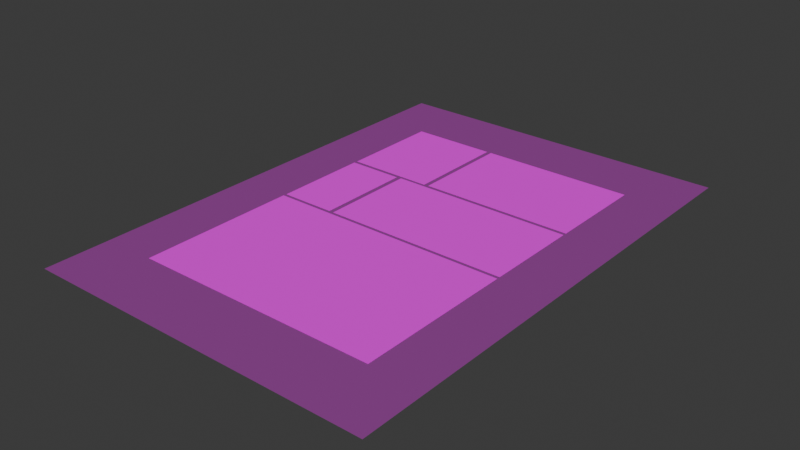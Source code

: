 # Source: Panel012-segmented_with_addon.blend  (saved by Blender 4.3.34; exported with 4.5.12 LTS)
import bpy
from mathutils import Matrix  # noqa: F401  (used for matrix-valued properties, if any)

bpy.ops.wm.read_factory_settings(use_empty=True)
scene = bpy.context.scene
scene.name = 'Scene'

# ---- collections
col_panel_crops = bpy.data.collections.new('Panel Crops'); scene.collection.children.link(col_panel_crops)

# ---- images (referenced by path relative to the original .blend; pixels are not part of the script)
import os
ASSET_DIR = os.environ.get("B2B_ASSET_DIR", "")  # directory of the original .blend (textures are referenced by path, not embedded)
HERE = os.path.dirname(os.path.abspath(__file__))  # packed textures are extracted next to this script under _unpacked/

def load_image(name, relpath, width, height, colorspace="sRGB"):
    """Load a texture the original file referenced (path relative to the .blend, or extracted next to this script)."""
    p = next((c for c in (os.path.join(HERE, relpath), os.path.join(ASSET_DIR, relpath)) if relpath and os.path.exists(c)), "")
    if p:
        img = bpy.data.images.load(p, check_existing=True)
        img.name = name
    else:  # same state as the original file: an image datablock whose file is absent (Cycles renders it pink)
        img = bpy.data.images.new(name, width, height)
        img.source = "FILE"
        img.filepath = "//" + (relpath or name)
    img.colorspace_settings.name = colorspace
    return img
img_image_0012_png = load_image('image-0012.png', 'image-0012.png', 1024, 1024, 'sRGB')

# ---- materials (node trees are filled in below, after node groups)
mat_page_reference_mat_002 = bpy.data.materials.new('Page_Reference_Mat.002')
mat_page_reference_mat_002.surface_render_method = 'BLENDED'
mat_page_reference_mat_002.blend_method = 'BLEND'
mat_panel_01_mat_003 = bpy.data.materials.new('Panel_01_Mat.003')
mat_panel_02_mat_001 = bpy.data.materials.new('Panel_02_Mat.001')
mat_panel_03_mat_001 = bpy.data.materials.new('Panel_03_Mat.001')
mat_panel_04_mat_001 = bpy.data.materials.new('Panel_04_Mat.001')
mat_panel_05_mat_001 = bpy.data.materials.new('Panel_05_Mat.001')

# ---- material node trees
mat_page_reference_mat_002.use_nodes = True; mat_page_reference_mat_002.node_tree.nodes.clear()
_N = mat_page_reference_mat_002.node_tree.nodes; _L = mat_page_reference_mat_002.node_tree.links
n0 = _N.new('ShaderNodeTexImage'); n0.name = 'Page Image'; n0.location = (-200, 0)
n0.image = img_image_0012_png
n1 = _N.new('ShaderNodeBsdfPrincipled'); n1.name = 'Principled BSDF'; n1.location = (150, 0)
n1.inputs[2].default_value = 1.0
n1.inputs[4].default_value = 0.25
n1.inputs[13].default_value = 0.0
n2 = _N.new('ShaderNodeOutputMaterial'); n2.name = 'Material Output'; n2.location = (450, 0)
_L.new(n0.outputs[0], n1.inputs[0])
_L.new(n1.outputs[0], n2.inputs[0])
n2.is_active_output = True
mat_panel_01_mat_003.use_nodes = True; mat_panel_01_mat_003.node_tree.nodes.clear()
_N = mat_panel_01_mat_003.node_tree.nodes; _L = mat_panel_01_mat_003.node_tree.links
n0 = _N.new('ShaderNodeTexCoord'); n0.name = 'Texture Coordinate'; n0.location = (-700, 0)
n1 = _N.new('ShaderNodeMapping'); n1.name = 'Panel Mapping'; n1.location = (-450, 0)
n1.label = 'Crop Region'
n1.inputs[1].default_value = (0.1514, 0.6605, 0.0)
n1.inputs[3].default_value = (0.2448, 0.2069, 1.0)
n2 = _N.new('ShaderNodeTexImage'); n2.name = 'Page Image'; n2.location = (-150, 0)
n2.label = 'Page Image'
n2.image = img_image_0012_png
n3 = _N.new('ShaderNodeBsdfPrincipled'); n3.name = 'Principled BSDF'; n3.location = (200, 0)
n3.inputs[2].default_value = 1.0
n3.inputs[13].default_value = 0.0
n4 = _N.new('ShaderNodeOutputMaterial'); n4.name = 'Material Output'; n4.location = (500, 0)
_L.new(n0.outputs[2], n1.inputs[0])
_L.new(n1.outputs[0], n2.inputs[0])
_L.new(n2.outputs[0], n3.inputs[0])
_L.new(n3.outputs[0], n4.inputs[0])
n4.is_active_output = True
mat_panel_02_mat_001.use_nodes = True; mat_panel_02_mat_001.node_tree.nodes.clear()
_N = mat_panel_02_mat_001.node_tree.nodes; _L = mat_panel_02_mat_001.node_tree.links
n0 = _N.new('ShaderNodeTexCoord'); n0.name = 'Texture Coordinate'; n0.location = (-700, 0)
n1 = _N.new('ShaderNodeMapping'); n1.name = 'Panel Mapping'; n1.location = (-450, 0)
n1.label = 'Crop Region'
n1.inputs[1].default_value = (0.4095, 0.6613, 0.0)
n1.inputs[3].default_value = (0.4391, 0.2061, 1.0)
n2 = _N.new('ShaderNodeTexImage'); n2.name = 'Page Image'; n2.location = (-150, 0)
n2.label = 'Page Image'
n2.image = img_image_0012_png
n3 = _N.new('ShaderNodeBsdfPrincipled'); n3.name = 'Principled BSDF'; n3.location = (200, 0)
n3.inputs[2].default_value = 1.0
n3.inputs[13].default_value = 0.0
n4 = _N.new('ShaderNodeOutputMaterial'); n4.name = 'Material Output'; n4.location = (500, 0)
_L.new(n0.outputs[2], n1.inputs[0])
_L.new(n1.outputs[0], n2.inputs[0])
_L.new(n2.outputs[0], n3.inputs[0])
_L.new(n3.outputs[0], n4.inputs[0])
n4.is_active_output = True
mat_panel_03_mat_001.use_nodes = True; mat_panel_03_mat_001.node_tree.nodes.clear()
_N = mat_panel_03_mat_001.node_tree.nodes; _L = mat_panel_03_mat_001.node_tree.links
n0 = _N.new('ShaderNodeTexCoord'); n0.name = 'Texture Coordinate'; n0.location = (-700, 0)
n1 = _N.new('ShaderNodeMapping'); n1.name = 'Panel Mapping'; n1.location = (-450, 0)
n1.label = 'Crop Region'
n1.inputs[1].default_value = (0.1514, 0.4599, 0.0)
n1.inputs[3].default_value = (0.1573, 0.1926, 1.0)
n2 = _N.new('ShaderNodeTexImage'); n2.name = 'Page Image'; n2.location = (-150, 0)
n2.label = 'Page Image'
n2.image = img_image_0012_png
n3 = _N.new('ShaderNodeBsdfPrincipled'); n3.name = 'Principled BSDF'; n3.location = (200, 0)
n3.inputs[2].default_value = 1.0
n3.inputs[13].default_value = 0.0
n4 = _N.new('ShaderNodeOutputMaterial'); n4.name = 'Material Output'; n4.location = (500, 0)
_L.new(n0.outputs[2], n1.inputs[0])
_L.new(n1.outputs[0], n2.inputs[0])
_L.new(n2.outputs[0], n3.inputs[0])
_L.new(n3.outputs[0], n4.inputs[0])
n4.is_active_output = True
mat_panel_04_mat_001.use_nodes = True; mat_panel_04_mat_001.node_tree.nodes.clear()
_N = mat_panel_04_mat_001.node_tree.nodes; _L = mat_panel_04_mat_001.node_tree.links
n0 = _N.new('ShaderNodeTexCoord'); n0.name = 'Texture Coordinate'; n0.location = (-700, 0)
n1 = _N.new('ShaderNodeMapping'); n1.name = 'Panel Mapping'; n1.location = (-450, 0)
n1.label = 'Crop Region'
n1.inputs[1].default_value = (0.3222, 0.4595, 0.0)
n1.inputs[3].default_value = (0.5264, 0.194, 1.0)
n2 = _N.new('ShaderNodeTexImage'); n2.name = 'Page Image'; n2.location = (-150, 0)
n2.label = 'Page Image'
n2.image = img_image_0012_png
n3 = _N.new('ShaderNodeBsdfPrincipled'); n3.name = 'Principled BSDF'; n3.location = (200, 0)
n3.inputs[2].default_value = 1.0
n3.inputs[13].default_value = 0.0
n4 = _N.new('ShaderNodeOutputMaterial'); n4.name = 'Material Output'; n4.location = (500, 0)
_L.new(n0.outputs[2], n1.inputs[0])
_L.new(n1.outputs[0], n2.inputs[0])
_L.new(n2.outputs[0], n3.inputs[0])
_L.new(n3.outputs[0], n4.inputs[0])
n4.is_active_output = True
mat_panel_05_mat_001.use_nodes = True; mat_panel_05_mat_001.node_tree.nodes.clear()
_N = mat_panel_05_mat_001.node_tree.nodes; _L = mat_panel_05_mat_001.node_tree.links
n0 = _N.new('ShaderNodeTexCoord'); n0.name = 'Texture Coordinate'; n0.location = (-700, 0)
n1 = _N.new('ShaderNodeMapping'); n1.name = 'Panel Mapping'; n1.location = (-450, 0)
n1.label = 'Crop Region'
n1.inputs[1].default_value = (0.1511, 0.133, 0.0)
n1.inputs[3].default_value = (0.6975, 0.32, 1.0)
n2 = _N.new('ShaderNodeTexImage'); n2.name = 'Page Image'; n2.location = (-150, 0)
n2.label = 'Page Image'
n2.image = img_image_0012_png
n3 = _N.new('ShaderNodeBsdfPrincipled'); n3.name = 'Principled BSDF'; n3.location = (200, 0)
n3.inputs[2].default_value = 1.0
n3.inputs[13].default_value = 0.0
n4 = _N.new('ShaderNodeOutputMaterial'); n4.name = 'Material Output'; n4.location = (500, 0)
_L.new(n0.outputs[2], n1.inputs[0])
_L.new(n1.outputs[0], n2.inputs[0])
_L.new(n2.outputs[0], n3.inputs[0])
_L.new(n3.outputs[0], n4.inputs[0])
n4.is_active_output = True

# ---- world
world_world = bpy.data.worlds.new('World'); scene.world = world_world
world_world.use_nodes = True; world_world.node_tree.nodes.clear()
_N = world_world.node_tree.nodes; _L = world_world.node_tree.links
n0 = _N.new('ShaderNodeOutputWorld'); n0.name = 'World Output'; n0.location = (300, 300)
n1 = _N.new('ShaderNodeBackground'); n1.name = 'Background'; n1.location = (10, 300)
n1.inputs[0].default_value = (0.05088, 0.05088, 0.05088, 1.0)
_L.new(n1.outputs[0], n0.inputs[0])
n0.is_active_output = True
world_world.color = (0.05088, 0.05088, 0.05088)
world_world.sun_shadow_jitter_overblur = 0.0

# ---- meshes
me_plane_010 = bpy.data.meshes.new('Plane.010')
me_plane_010.from_pydata([(-1.0, -1.0, 0.0), (1.0, -1.0, 0.0), (-1.0, 1.0, 0.0), (1.0, 1.0, 0.0)], [], [(0, 1, 3, 2)])
_uv = me_plane_010.uv_layers.new(name='UVMap')
_uv.uv.foreach_set('vector', [0.0, 0.0, 1.0, 0.0, 1.0, 1.0, 0.0, 1.0])
me_plane_010.materials.append(mat_page_reference_mat_002)
me_plane_010.update()
me_plane_011 = bpy.data.meshes.new('Plane.011')
me_plane_011.from_pydata([(-1.0, -1.0, 0.0), (1.0, -1.0, 0.0), (-1.0, 1.0, 0.0), (1.0, 1.0, 0.0)], [], [(0, 1, 3, 2)])
_uv = me_plane_011.uv_layers.new(name='UVMap')
_uv.uv.foreach_set('vector', [0.0, 0.0, 1.0, 0.0, 1.0, 1.0, 0.0, 1.0])
me_plane_011.materials.append(mat_panel_01_mat_003)
me_plane_011.update()
me_plane_012 = bpy.data.meshes.new('Plane.012')
me_plane_012.from_pydata([(-1.0, -1.0, 0.0), (1.0, -1.0, 0.0), (-1.0, 1.0, 0.0), (1.0, 1.0, 0.0)], [], [(0, 1, 3, 2)])
_uv = me_plane_012.uv_layers.new(name='UVMap')
_uv.uv.foreach_set('vector', [0.0, 0.0, 1.0, 0.0, 1.0, 1.0, 0.0, 1.0])
me_plane_012.materials.append(mat_panel_02_mat_001)
me_plane_012.update()
me_plane_013 = bpy.data.meshes.new('Plane.013')
me_plane_013.from_pydata([(-1.0, -1.0, 0.0), (1.0, -1.0, 0.0), (-1.0, 1.0, 0.0), (1.0, 1.0, 0.0)], [], [(0, 1, 3, 2)])
_uv = me_plane_013.uv_layers.new(name='UVMap')
_uv.uv.foreach_set('vector', [0.0, 0.0, 1.0, 0.0, 1.0, 1.0, 0.0, 1.0])
me_plane_013.materials.append(mat_panel_03_mat_001)
me_plane_013.update()
me_plane_014 = bpy.data.meshes.new('Plane.014')
me_plane_014.from_pydata([(-1.0, -1.0, 0.0), (1.0, -1.0, 0.0), (-1.0, 1.0, 0.0), (1.0, 1.0, 0.0)], [], [(0, 1, 3, 2)])
_uv = me_plane_014.uv_layers.new(name='UVMap')
_uv.uv.foreach_set('vector', [0.0, 0.0, 1.0, 0.0, 1.0, 1.0, 0.0, 1.0])
me_plane_014.materials.append(mat_panel_04_mat_001)
me_plane_014.update()
me_plane_015 = bpy.data.meshes.new('Plane.015')
me_plane_015.from_pydata([(-1.0, -1.0, 0.0), (1.0, -1.0, 0.0), (-1.0, 1.0, 0.0), (1.0, 1.0, 0.0)], [], [(0, 1, 3, 2)])
_uv = me_plane_015.uv_layers.new(name='UVMap')
_uv.uv.foreach_set('vector', [0.0, 0.0, 1.0, 0.0, 1.0, 1.0, 0.0, 1.0])
me_plane_015.materials.append(mat_panel_05_mat_001)
me_plane_015.update()

# ---- objects
ob_page_reference = bpy.data.objects.new('Page_Reference', me_plane_010)
ob_panel_01 = bpy.data.objects.new('Panel_01', me_plane_011)
ob_panel_02 = bpy.data.objects.new('Panel_02', me_plane_012)
ob_panel_03 = bpy.data.objects.new('Panel_03', me_plane_013)
ob_panel_04 = bpy.data.objects.new('Panel_04', me_plane_014)
ob_panel_05 = bpy.data.objects.new('Panel_05', me_plane_015)

# ---- transforms, parenting, visibility, modifiers, constraints
ob_page_reference.location = (0.0, 0.0, -0.002)
ob_page_reference.scale = (1.771, 2.508, 1.0)
ob_panel_01.location = (-0.801, 1.324, 0.001)
ob_panel_01.scale = (0.4335, 0.519, 1.0)
ob_panel_02.location = (0.457, 1.326, 0.002)
ob_panel_02.scale = (0.7775, 0.517, 1.0)
ob_panel_03.location = (-0.956, 0.282, 0.003)
ob_panel_03.scale = (0.2785, 0.483, 1.0)
ob_panel_04.location = (0.3025, 0.2835, 0.004)
ob_panel_04.scale = (0.932, 0.4865, 1.0)
ob_panel_05.location = (-0.000501, -1.039, 0.005)
ob_panel_05.scale = (1.235, 0.8025, 1.0)

# ---- collection membership
col_panel_crops.objects.link(ob_page_reference)
col_panel_crops.objects.link(ob_panel_01)
col_panel_crops.objects.link(ob_panel_02)
col_panel_crops.objects.link(ob_panel_03)
col_panel_crops.objects.link(ob_panel_04)
col_panel_crops.objects.link(ob_panel_05)

# ---- scene / render settings (as saved in the file)
scene.frame_start = 1; scene.frame_end = 250; scene.frame_set(1)
scene.render.engine = 'BLENDER_EEVEE_NEXT'
bpy.context.view_layer.update()

# ---- added for rendering (the .blend has no active camera and no usable light): camera, sun
cam_auto = bpy.data.cameras.new('AutoCamera')
cam_auto.lens = 50.0
cam_auto.sensor_width = 36.0
cam_auto.clip_end = 1000.0
ob_auto_camera = bpy.data.objects.new('AutoCamera', cam_auto)
scene.collection.objects.link(ob_auto_camera)
ob_auto_camera.location = (5.68083, -6.817, 4.54617)
ob_auto_camera.rotation_euler = (1.09748, -7.21219e-08, 0.694738)
scene.camera = ob_auto_camera
light_auto_sun = bpy.data.lights.new('AutoSun', 'SUN')
light_auto_sun.energy = 3.0
light_auto_sun.angle = 0.0523599
ob_auto_sun = bpy.data.objects.new('AutoSun', light_auto_sun)
scene.collection.objects.link(ob_auto_sun)
ob_auto_sun.rotation_euler = (0.872665, 0.174533, 0.523599)
bpy.context.view_layer.update()
